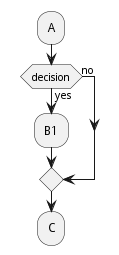

The diagram above was rendered by PlantUML. Its source (embedded in the PNG):
@startuml
skinparam ConditionEndStyle diamond
:A;
if (decision) then (yes)
	:B1;
else (no)
endif
:C;
@enduml